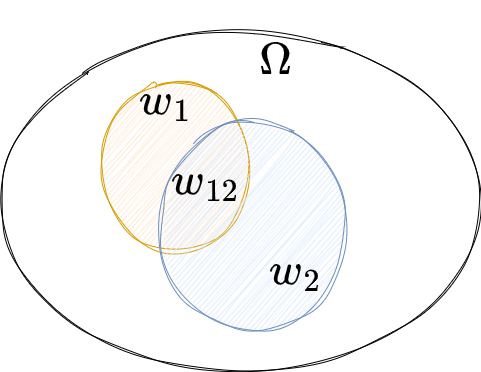

The diagram above was exported from draw.io. Its source (the exported page's mxGraphModel, read from the mxfile embedded in the PNG):
<mxGraphModel dx="1314" dy="905" grid="1" gridSize="10" guides="1" tooltips="1" connect="1" arrows="1" fold="1" page="1" pageScale="1" pageWidth="850" pageHeight="1100" math="1" shadow="0">
  <root>
    <mxCell id="0" />
    <mxCell id="1" parent="0" />
    <mxCell id="7JR5QbgD_Dx0NnWqJa_u-1" value="" style="ellipse;whiteSpace=wrap;html=1;sketch=1;curveFitting=1;jiggle=2;" vertex="1" parent="1">
      <mxGeometry x="100" y="180" width="480" height="340" as="geometry" />
    </mxCell>
    <mxCell id="7JR5QbgD_Dx0NnWqJa_u-2" value="" style="ellipse;whiteSpace=wrap;html=1;sketch=1;curveFitting=1;jiggle=2;fillColor=#ffe6cc;strokeColor=#d79b00;" vertex="1" parent="1">
      <mxGeometry x="200" y="230" width="150" height="170" as="geometry" />
    </mxCell>
    <mxCell id="7JR5QbgD_Dx0NnWqJa_u-3" value="" style="ellipse;whiteSpace=wrap;html=1;sketch=1;curveFitting=1;jiggle=2;fillColor=#dae8fc;strokeColor=#6c8ebf;" vertex="1" parent="1">
      <mxGeometry x="260" y="270" width="185" height="210" as="geometry" />
    </mxCell>
    <mxCell id="7JR5QbgD_Dx0NnWqJa_u-4" value="$$\Omega$$" style="text;html=1;align=center;verticalAlign=middle;resizable=0;points=[];autosize=1;strokeColor=none;fillColor=none;fontSize=38;fontStyle=1" vertex="1" parent="1">
      <mxGeometry x="250" y="180" width="250" height="60" as="geometry" />
    </mxCell>
    <mxCell id="7JR5QbgD_Dx0NnWqJa_u-5" value="$$w_{12}$$" style="text;html=1;align=center;verticalAlign=middle;resizable=0;points=[];autosize=1;strokeColor=none;fillColor=none;fontSize=38;fontStyle=1" vertex="1" parent="1">
      <mxGeometry x="190" y="300" width="230" height="60" as="geometry" />
    </mxCell>
    <mxCell id="7JR5QbgD_Dx0NnWqJa_u-6" value="$$w_{2}$$" style="text;html=1;align=center;verticalAlign=middle;resizable=0;points=[];autosize=1;strokeColor=none;fillColor=none;fontSize=38;fontStyle=1" vertex="1" parent="1">
      <mxGeometry x="290" y="390" width="210" height="60" as="geometry" />
    </mxCell>
    <mxCell id="7JR5QbgD_Dx0NnWqJa_u-7" value="$$w_{1}$$" style="text;html=1;align=center;verticalAlign=middle;resizable=0;points=[];autosize=1;strokeColor=none;fillColor=none;fontSize=38;fontStyle=1" vertex="1" parent="1">
      <mxGeometry x="160" y="220" width="210" height="60" as="geometry" />
    </mxCell>
  </root>
</mxGraphModel>